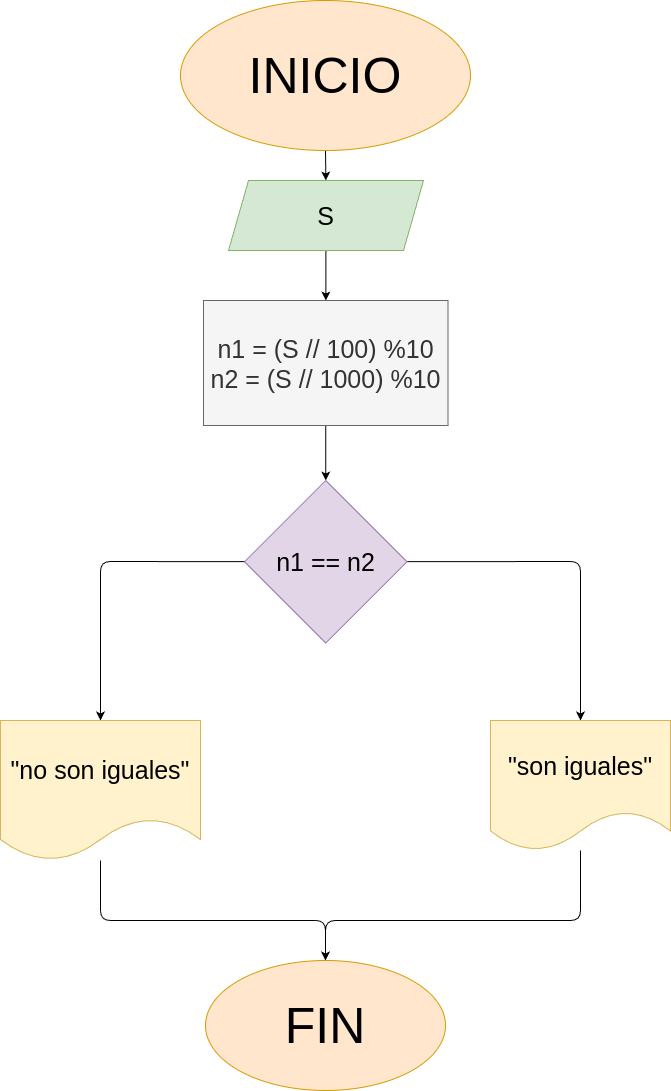

The diagram above was exported from draw.io. Its source (the exported page's mxGraphModel, read from the mxfile embedded in the PNG):
<mxGraphModel dx="526" dy="966" grid="1" gridSize="10" guides="1" tooltips="1" connect="1" arrows="1" fold="1" page="1" pageScale="1" pageWidth="850" pageHeight="1100" math="0" shadow="0">
  <root>
    <mxCell id="0" />
    <mxCell id="1" parent="0" />
    <mxCell id="4" value="" style="edgeStyle=none;html=1;" parent="1" source="2" target="3" edge="1">
      <mxGeometry relative="1" as="geometry" />
    </mxCell>
    <mxCell id="2" value="INICIO" style="ellipse;whiteSpace=wrap;html=1;fontSize=50;fillColor=#ffe6cc;strokeColor=#d79b00;" parent="1" vertex="1">
      <mxGeometry x="280" width="290" height="150" as="geometry" />
    </mxCell>
    <mxCell id="6" value="" style="edgeStyle=none;html=1;" parent="1" source="3" target="5" edge="1">
      <mxGeometry relative="1" as="geometry" />
    </mxCell>
    <mxCell id="3" value="S" style="shape=parallelogram;perimeter=parallelogramPerimeter;whiteSpace=wrap;html=1;fixedSize=1;fontSize=25;fillColor=#d5e8d4;strokeColor=#82b366;" parent="1" vertex="1">
      <mxGeometry x="328" y="180" width="195" height="70" as="geometry" />
    </mxCell>
    <mxCell id="8" value="" style="edgeStyle=none;html=1;" parent="1" source="5" target="7" edge="1">
      <mxGeometry relative="1" as="geometry" />
    </mxCell>
    <mxCell id="5" value="n1 = (S // 100) %10&lt;div&gt;n2 = (S // 1000) %10&lt;/div&gt;" style="whiteSpace=wrap;html=1;fontSize=25;fillColor=#f5f5f5;strokeColor=#666666;fontColor=#333333;" parent="1" vertex="1">
      <mxGeometry x="303" y="300" width="244.5" height="125" as="geometry" />
    </mxCell>
    <mxCell id="10" value="" style="edgeStyle=none;html=1;entryX=0.5;entryY=0;entryDx=0;entryDy=0;" parent="1" source="7" target="9" edge="1">
      <mxGeometry relative="1" as="geometry">
        <Array as="points">
          <mxPoint x="680" y="561" />
        </Array>
      </mxGeometry>
    </mxCell>
    <mxCell id="12" value="" style="edgeStyle=none;html=1;entryX=0.5;entryY=0;entryDx=0;entryDy=0;" parent="1" source="7" target="11" edge="1">
      <mxGeometry relative="1" as="geometry">
        <Array as="points">
          <mxPoint x="200" y="561" />
        </Array>
      </mxGeometry>
    </mxCell>
    <mxCell id="7" value="n1 == n2" style="rhombus;whiteSpace=wrap;html=1;fontSize=25;fillColor=#e1d5e7;strokeColor=#9673a6;" parent="1" vertex="1">
      <mxGeometry x="344" y="480" width="162.5" height="162.5" as="geometry" />
    </mxCell>
    <mxCell id="14" style="edgeStyle=none;html=1;entryX=0.5;entryY=0;entryDx=0;entryDy=0;" parent="1" source="9" target="13" edge="1">
      <mxGeometry relative="1" as="geometry">
        <Array as="points">
          <mxPoint x="680" y="920" />
          <mxPoint x="425" y="920" />
        </Array>
      </mxGeometry>
    </mxCell>
    <mxCell id="9" value="&quot;son iguales&quot;" style="shape=document;whiteSpace=wrap;html=1;boundedLbl=1;fontSize=25;fillColor=#fff2cc;strokeColor=#d6b656;" parent="1" vertex="1">
      <mxGeometry x="590" y="720" width="180" height="130" as="geometry" />
    </mxCell>
    <mxCell id="15" style="edgeStyle=none;html=1;entryX=0.5;entryY=0;entryDx=0;entryDy=0;" parent="1" source="11" target="13" edge="1">
      <mxGeometry relative="1" as="geometry">
        <mxPoint x="460" y="880" as="targetPoint" />
        <Array as="points">
          <mxPoint x="200" y="920" />
          <mxPoint x="425" y="920" />
        </Array>
      </mxGeometry>
    </mxCell>
    <mxCell id="11" value="&quot;no son iguales&quot;" style="shape=document;whiteSpace=wrap;html=1;boundedLbl=1;fontSize=25;fillColor=#fff2cc;strokeColor=#d6b656;" parent="1" vertex="1">
      <mxGeometry x="100" y="720" width="200" height="140" as="geometry" />
    </mxCell>
    <mxCell id="13" value="FIN" style="ellipse;whiteSpace=wrap;html=1;fontSize=50;fillColor=#ffe6cc;strokeColor=#d79b00;" parent="1" vertex="1">
      <mxGeometry x="305" y="960" width="240" height="130" as="geometry" />
    </mxCell>
  </root>
</mxGraphModel>